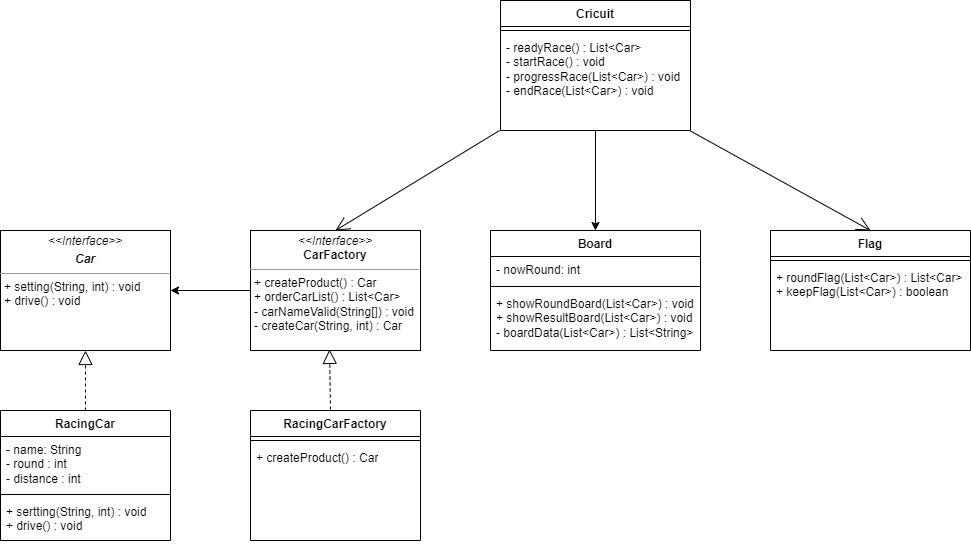

The diagram above was exported from draw.io. Its source (the exported page's mxGraphModel, read from the mxfile embedded in the PNG):
<mxGraphModel dx="2261" dy="788" grid="1" gridSize="10" guides="1" tooltips="1" connect="1" arrows="1" fold="1" page="1" pageScale="1" pageWidth="827" pageHeight="1169" math="0" shadow="0">
  <root>
    <mxCell id="0" />
    <mxCell id="1" parent="0" />
    <mxCell id="K1ca-A_CNtigJ4BrPxwJ-10" value="RacingCarFactory" style="swimlane;fontStyle=1;align=center;verticalAlign=top;childLayout=stackLayout;horizontal=1;startSize=26;horizontalStack=0;resizeParent=1;resizeParentMax=0;resizeLast=0;collapsible=1;marginBottom=0;whiteSpace=wrap;html=1;" vertex="1" parent="1">
      <mxGeometry x="40" y="500" width="170" height="130" as="geometry" />
    </mxCell>
    <mxCell id="K1ca-A_CNtigJ4BrPxwJ-12" value="" style="line;strokeWidth=1;fillColor=none;align=left;verticalAlign=middle;spacingTop=-1;spacingLeft=3;spacingRight=3;rotatable=0;labelPosition=right;points=[];portConstraint=eastwest;strokeColor=inherit;" vertex="1" parent="K1ca-A_CNtigJ4BrPxwJ-10">
      <mxGeometry y="26" width="170" height="8" as="geometry" />
    </mxCell>
    <mxCell id="K1ca-A_CNtigJ4BrPxwJ-13" value="+ createProduct() : Car" style="text;strokeColor=none;fillColor=none;align=left;verticalAlign=top;spacingLeft=4;spacingRight=4;overflow=hidden;rotatable=0;points=[[0,0.5],[1,0.5]];portConstraint=eastwest;whiteSpace=wrap;html=1;" vertex="1" parent="K1ca-A_CNtigJ4BrPxwJ-10">
      <mxGeometry y="34" width="170" height="96" as="geometry" />
    </mxCell>
    <mxCell id="K1ca-A_CNtigJ4BrPxwJ-52" value="" style="edgeStyle=orthogonalEdgeStyle;rounded=0;orthogonalLoop=1;jettySize=auto;html=1;" edge="1" parent="1" target="K1ca-A_CNtigJ4BrPxwJ-16">
      <mxGeometry relative="1" as="geometry">
        <mxPoint x="210" y="365" as="sourcePoint" />
      </mxGeometry>
    </mxCell>
    <mxCell id="K1ca-A_CNtigJ4BrPxwJ-15" value="&lt;p style=&quot;margin:0px;margin-top:4px;text-align:center;&quot;&gt;&lt;i&gt;&amp;lt;&amp;lt;Interface&amp;gt;&amp;gt;&lt;/i&gt;&lt;br&gt;&lt;b&gt;CarF&lt;/b&gt;&lt;b style=&quot;background-color: initial;&quot;&gt;actory&lt;/b&gt;&lt;/p&gt;&lt;hr size=&quot;1&quot;&gt;&lt;p style=&quot;margin:0px;margin-left:4px;&quot;&gt;+ createProduct() : Car&lt;br&gt;+ orderCarList() : List&amp;lt;Car&amp;gt;&lt;/p&gt;&lt;p style=&quot;margin:0px;margin-left:4px;&quot;&gt;- carNameValid(String[]) : void&lt;/p&gt;&lt;p style=&quot;margin:0px;margin-left:4px;&quot;&gt;- createCar(String, int) : Car&lt;br&gt;&lt;/p&gt;" style="verticalAlign=top;align=left;overflow=fill;fontSize=12;fontFamily=Helvetica;html=1;whiteSpace=wrap;" vertex="1" parent="1">
      <mxGeometry x="40" y="320" width="170" height="120" as="geometry" />
    </mxCell>
    <mxCell id="K1ca-A_CNtigJ4BrPxwJ-16" value="&lt;p style=&quot;margin:0px;margin-top:4px;text-align:center;&quot;&gt;&lt;i&gt;&amp;lt;&amp;lt;Interface&amp;gt;&amp;gt;&lt;/i&gt;&lt;br&gt;&lt;/p&gt;&lt;p style=&quot;margin:0px;margin-top:4px;text-align:center;&quot;&gt;&lt;i&gt;&lt;b&gt;Car&lt;/b&gt;&lt;/i&gt;&lt;/p&gt;&lt;hr size=&quot;1&quot;&gt;&lt;p style=&quot;margin:0px;margin-left:4px;&quot;&gt;+ setting(String, int) : void&lt;br&gt;+ drive() : void&lt;/p&gt;" style="verticalAlign=top;align=left;overflow=fill;fontSize=12;fontFamily=Helvetica;html=1;whiteSpace=wrap;" vertex="1" parent="1">
      <mxGeometry x="-210" y="320" width="170" height="120" as="geometry" />
    </mxCell>
    <mxCell id="K1ca-A_CNtigJ4BrPxwJ-28" value="RacingCar" style="swimlane;fontStyle=1;align=center;verticalAlign=top;childLayout=stackLayout;horizontal=1;startSize=26;horizontalStack=0;resizeParent=1;resizeParentMax=0;resizeLast=0;collapsible=1;marginBottom=0;whiteSpace=wrap;html=1;" vertex="1" parent="1">
      <mxGeometry x="-210" y="500" width="170" height="130" as="geometry" />
    </mxCell>
    <mxCell id="K1ca-A_CNtigJ4BrPxwJ-29" value="- name: String&lt;br&gt;- round : int&lt;br&gt;- distance : int" style="text;strokeColor=none;fillColor=none;align=left;verticalAlign=top;spacingLeft=4;spacingRight=4;overflow=hidden;rotatable=0;points=[[0,0.5],[1,0.5]];portConstraint=eastwest;whiteSpace=wrap;html=1;" vertex="1" parent="K1ca-A_CNtigJ4BrPxwJ-28">
      <mxGeometry y="26" width="170" height="54" as="geometry" />
    </mxCell>
    <mxCell id="K1ca-A_CNtigJ4BrPxwJ-30" value="" style="line;strokeWidth=1;fillColor=none;align=left;verticalAlign=middle;spacingTop=-1;spacingLeft=3;spacingRight=3;rotatable=0;labelPosition=right;points=[];portConstraint=eastwest;strokeColor=inherit;" vertex="1" parent="K1ca-A_CNtigJ4BrPxwJ-28">
      <mxGeometry y="80" width="170" height="8" as="geometry" />
    </mxCell>
    <mxCell id="K1ca-A_CNtigJ4BrPxwJ-31" value="+ sertting(String, int) : void&lt;br&gt;+ drive() : void" style="text;strokeColor=none;fillColor=none;align=left;verticalAlign=top;spacingLeft=4;spacingRight=4;overflow=hidden;rotatable=0;points=[[0,0.5],[1,0.5]];portConstraint=eastwest;whiteSpace=wrap;html=1;" vertex="1" parent="K1ca-A_CNtigJ4BrPxwJ-28">
      <mxGeometry y="88" width="170" height="42" as="geometry" />
    </mxCell>
    <mxCell id="K1ca-A_CNtigJ4BrPxwJ-32" value="Board" style="swimlane;fontStyle=1;align=center;verticalAlign=top;childLayout=stackLayout;horizontal=1;startSize=26;horizontalStack=0;resizeParent=1;resizeParentMax=0;resizeLast=0;collapsible=1;marginBottom=0;whiteSpace=wrap;html=1;" vertex="1" parent="1">
      <mxGeometry x="280" y="320" width="210" height="120" as="geometry" />
    </mxCell>
    <mxCell id="K1ca-A_CNtigJ4BrPxwJ-33" value="- nowRound: int" style="text;strokeColor=none;fillColor=none;align=left;verticalAlign=top;spacingLeft=4;spacingRight=4;overflow=hidden;rotatable=0;points=[[0,0.5],[1,0.5]];portConstraint=eastwest;whiteSpace=wrap;html=1;" vertex="1" parent="K1ca-A_CNtigJ4BrPxwJ-32">
      <mxGeometry y="26" width="210" height="26" as="geometry" />
    </mxCell>
    <mxCell id="K1ca-A_CNtigJ4BrPxwJ-34" value="" style="line;strokeWidth=1;fillColor=none;align=left;verticalAlign=middle;spacingTop=-1;spacingLeft=3;spacingRight=3;rotatable=0;labelPosition=right;points=[];portConstraint=eastwest;strokeColor=inherit;" vertex="1" parent="K1ca-A_CNtigJ4BrPxwJ-32">
      <mxGeometry y="52" width="210" height="8" as="geometry" />
    </mxCell>
    <mxCell id="K1ca-A_CNtigJ4BrPxwJ-35" value="+ showRoundBoard(List&amp;lt;Car&amp;gt;) : void&lt;br&gt;+ showResultBoard(List&amp;lt;Car&amp;gt;) : void&lt;br&gt;- boardData(List&amp;lt;Car&amp;gt;) : List&amp;lt;String&amp;gt;" style="text;strokeColor=none;fillColor=none;align=left;verticalAlign=top;spacingLeft=4;spacingRight=4;overflow=hidden;rotatable=0;points=[[0,0.5],[1,0.5]];portConstraint=eastwest;whiteSpace=wrap;html=1;" vertex="1" parent="K1ca-A_CNtigJ4BrPxwJ-32">
      <mxGeometry y="60" width="210" height="60" as="geometry" />
    </mxCell>
    <mxCell id="K1ca-A_CNtigJ4BrPxwJ-40" value="Flag" style="swimlane;fontStyle=1;align=center;verticalAlign=top;childLayout=stackLayout;horizontal=1;startSize=26;horizontalStack=0;resizeParent=1;resizeParentMax=0;resizeLast=0;collapsible=1;marginBottom=0;whiteSpace=wrap;html=1;" vertex="1" parent="1">
      <mxGeometry x="560" y="320" width="200" height="120" as="geometry" />
    </mxCell>
    <mxCell id="K1ca-A_CNtigJ4BrPxwJ-42" value="" style="line;strokeWidth=1;fillColor=none;align=left;verticalAlign=middle;spacingTop=-1;spacingLeft=3;spacingRight=3;rotatable=0;labelPosition=right;points=[];portConstraint=eastwest;strokeColor=inherit;" vertex="1" parent="K1ca-A_CNtigJ4BrPxwJ-40">
      <mxGeometry y="26" width="200" height="8" as="geometry" />
    </mxCell>
    <mxCell id="K1ca-A_CNtigJ4BrPxwJ-43" value="+ roundFlag(List&amp;lt;Car&amp;gt;) : List&amp;lt;Car&amp;gt;&lt;br&gt;+ keepFlag(List&amp;lt;Car&amp;gt;) : boolean" style="text;strokeColor=none;fillColor=none;align=left;verticalAlign=top;spacingLeft=4;spacingRight=4;overflow=hidden;rotatable=0;points=[[0,0.5],[1,0.5]];portConstraint=eastwest;whiteSpace=wrap;html=1;" vertex="1" parent="K1ca-A_CNtigJ4BrPxwJ-40">
      <mxGeometry y="34" width="200" height="86" as="geometry" />
    </mxCell>
    <mxCell id="K1ca-A_CNtigJ4BrPxwJ-55" value="" style="edgeStyle=orthogonalEdgeStyle;rounded=0;orthogonalLoop=1;jettySize=auto;html=1;entryX=0.5;entryY=0;entryDx=0;entryDy=0;" edge="1" parent="1" source="K1ca-A_CNtigJ4BrPxwJ-44" target="K1ca-A_CNtigJ4BrPxwJ-32">
      <mxGeometry relative="1" as="geometry" />
    </mxCell>
    <mxCell id="K1ca-A_CNtigJ4BrPxwJ-44" value="Cricuit" style="swimlane;fontStyle=1;align=center;verticalAlign=top;childLayout=stackLayout;horizontal=1;startSize=26;horizontalStack=0;resizeParent=1;resizeParentMax=0;resizeLast=0;collapsible=1;marginBottom=0;whiteSpace=wrap;html=1;" vertex="1" parent="1">
      <mxGeometry x="290" y="90" width="190" height="130" as="geometry" />
    </mxCell>
    <mxCell id="K1ca-A_CNtigJ4BrPxwJ-46" value="" style="line;strokeWidth=1;fillColor=none;align=left;verticalAlign=middle;spacingTop=-1;spacingLeft=3;spacingRight=3;rotatable=0;labelPosition=right;points=[];portConstraint=eastwest;strokeColor=inherit;" vertex="1" parent="K1ca-A_CNtigJ4BrPxwJ-44">
      <mxGeometry y="26" width="190" height="8" as="geometry" />
    </mxCell>
    <mxCell id="K1ca-A_CNtigJ4BrPxwJ-47" value="- readyRace() : List&amp;lt;Car&amp;gt;&lt;br&gt;- startRace() : void&lt;br&gt;- progressRace(List&amp;lt;Car&amp;gt;) : void&lt;br&gt;- endRace(List&amp;lt;Car&amp;gt;) : void" style="text;strokeColor=none;fillColor=none;align=left;verticalAlign=top;spacingLeft=4;spacingRight=4;overflow=hidden;rotatable=0;points=[[0,0.5],[1,0.5]];portConstraint=eastwest;whiteSpace=wrap;html=1;" vertex="1" parent="K1ca-A_CNtigJ4BrPxwJ-44">
      <mxGeometry y="34" width="190" height="96" as="geometry" />
    </mxCell>
    <mxCell id="K1ca-A_CNtigJ4BrPxwJ-49" value="" style="endArrow=block;dashed=1;endFill=0;endSize=12;html=1;rounded=0;entryX=0.465;entryY=0.991;entryDx=0;entryDy=0;entryPerimeter=0;" edge="1" parent="1" target="K1ca-A_CNtigJ4BrPxwJ-15">
      <mxGeometry width="160" relative="1" as="geometry">
        <mxPoint x="120" y="499" as="sourcePoint" />
        <mxPoint x="120" y="440" as="targetPoint" />
      </mxGeometry>
    </mxCell>
    <mxCell id="K1ca-A_CNtigJ4BrPxwJ-50" value="" style="endArrow=block;dashed=1;endFill=0;endSize=12;html=1;rounded=0;exitX=0.5;exitY=0;exitDx=0;exitDy=0;entryX=0.5;entryY=1;entryDx=0;entryDy=0;" edge="1" parent="1" source="K1ca-A_CNtigJ4BrPxwJ-28" target="K1ca-A_CNtigJ4BrPxwJ-16">
      <mxGeometry width="160" relative="1" as="geometry">
        <mxPoint x="-129" y="490" as="sourcePoint" />
        <mxPoint x="-120" y="420" as="targetPoint" />
      </mxGeometry>
    </mxCell>
    <mxCell id="K1ca-A_CNtigJ4BrPxwJ-56" value="" style="endArrow=open;endFill=1;endSize=12;html=1;rounded=0;entryX=0.5;entryY=0;entryDx=0;entryDy=0;exitX=-0.005;exitY=1;exitDx=0;exitDy=0;exitPerimeter=0;" edge="1" parent="1" source="K1ca-A_CNtigJ4BrPxwJ-47" target="K1ca-A_CNtigJ4BrPxwJ-15">
      <mxGeometry width="160" relative="1" as="geometry">
        <mxPoint x="288" y="230" as="sourcePoint" />
        <mxPoint x="280" y="220" as="targetPoint" />
      </mxGeometry>
    </mxCell>
    <mxCell id="K1ca-A_CNtigJ4BrPxwJ-57" value="" style="endArrow=open;endFill=1;endSize=12;html=1;rounded=0;entryX=0.5;entryY=0;entryDx=0;entryDy=0;exitX=0.995;exitY=1;exitDx=0;exitDy=0;exitPerimeter=0;" edge="1" parent="1" source="K1ca-A_CNtigJ4BrPxwJ-47" target="K1ca-A_CNtigJ4BrPxwJ-40">
      <mxGeometry width="160" relative="1" as="geometry">
        <mxPoint x="480" y="232" as="sourcePoint" />
        <mxPoint x="450" y="358" as="targetPoint" />
      </mxGeometry>
    </mxCell>
  </root>
</mxGraphModel>